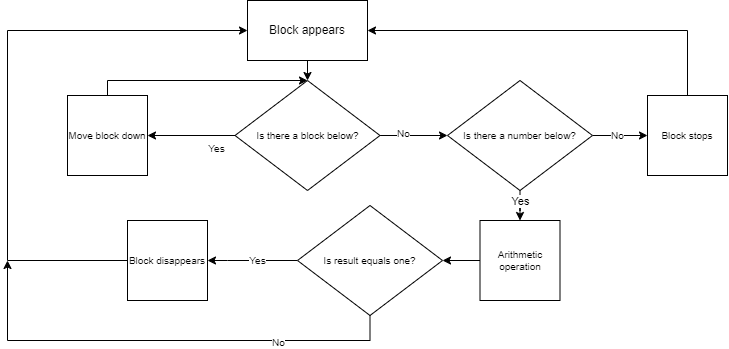

The diagram above was exported from draw.io. Its source (the exported page's mxGraphModel, read from the mxfile embedded in the PNG):
<mxGraphModel dx="865" dy="478" grid="1" gridSize="10" guides="1" tooltips="1" connect="1" arrows="1" fold="1" page="1" pageScale="1" pageWidth="827" pageHeight="1169" math="0" shadow="0">
  <root>
    <mxCell id="0" />
    <mxCell id="1" parent="0" />
    <mxCell id="gxl4fVk5d-RKFiLO4shV-1" value="Block appears" style="rounded=0;whiteSpace=wrap;html=1;" parent="1" vertex="1">
      <mxGeometry x="330" y="10" width="120" height="60" as="geometry" />
    </mxCell>
    <mxCell id="gxl4fVk5d-RKFiLO4shV-2" value="" style="endArrow=classic;html=1;rounded=0;exitX=0.5;exitY=1;exitDx=0;exitDy=0;entryX=0.5;entryY=0;entryDx=0;entryDy=0;" parent="1" source="gxl4fVk5d-RKFiLO4shV-1" target="gxl4fVk5d-RKFiLO4shV-3" edge="1">
      <mxGeometry width="50" height="50" relative="1" as="geometry">
        <mxPoint x="390" y="320" as="sourcePoint" />
        <mxPoint x="390" y="110" as="targetPoint" />
      </mxGeometry>
    </mxCell>
    <mxCell id="gxl4fVk5d-RKFiLO4shV-5" style="edgeStyle=orthogonalEdgeStyle;rounded=0;orthogonalLoop=1;jettySize=auto;html=1;fontSize=10;entryX=0;entryY=0.5;entryDx=0;entryDy=0;" parent="1" source="gxl4fVk5d-RKFiLO4shV-3" target="gxl4fVk5d-RKFiLO4shV-17" edge="1">
      <mxGeometry relative="1" as="geometry">
        <mxPoint x="540" y="145" as="targetPoint" />
      </mxGeometry>
    </mxCell>
    <mxCell id="gxl4fVk5d-RKFiLO4shV-6" value="No" style="edgeLabel;html=1;align=center;verticalAlign=middle;resizable=0;points=[];fontSize=10;" parent="gxl4fVk5d-RKFiLO4shV-5" vertex="1" connectable="0">
      <mxGeometry x="-0.2975" y="2" relative="1" as="geometry">
        <mxPoint as="offset" />
      </mxGeometry>
    </mxCell>
    <mxCell id="gxl4fVk5d-RKFiLO4shV-3" value="Is there a block below?" style="rhombus;whiteSpace=wrap;html=1;fontSize=10;verticalAlign=middle;" parent="1" vertex="1">
      <mxGeometry x="317.5" y="90" width="145" height="110" as="geometry" />
    </mxCell>
    <mxCell id="gxl4fVk5d-RKFiLO4shV-22" style="edgeStyle=orthogonalEdgeStyle;rounded=0;orthogonalLoop=1;jettySize=auto;html=1;entryX=1;entryY=0.5;entryDx=0;entryDy=0;fontSize=10;exitX=0.5;exitY=0;exitDx=0;exitDy=0;" parent="1" source="gxl4fVk5d-RKFiLO4shV-4" target="gxl4fVk5d-RKFiLO4shV-1" edge="1">
      <mxGeometry relative="1" as="geometry">
        <Array as="points">
          <mxPoint x="770" y="40" />
        </Array>
      </mxGeometry>
    </mxCell>
    <mxCell id="gxl4fVk5d-RKFiLO4shV-4" value="Block stops" style="whiteSpace=wrap;html=1;aspect=fixed;fontSize=10;" parent="1" vertex="1">
      <mxGeometry x="730" y="105" width="80" height="80" as="geometry" />
    </mxCell>
    <mxCell id="gxl4fVk5d-RKFiLO4shV-39" style="edgeStyle=orthogonalEdgeStyle;rounded=0;orthogonalLoop=1;jettySize=auto;html=1;entryX=0.5;entryY=0;entryDx=0;entryDy=0;fontSize=10;" parent="1" source="gxl4fVk5d-RKFiLO4shV-7" target="gxl4fVk5d-RKFiLO4shV-3" edge="1">
      <mxGeometry relative="1" as="geometry">
        <Array as="points">
          <mxPoint x="190" y="90" />
        </Array>
      </mxGeometry>
    </mxCell>
    <mxCell id="gxl4fVk5d-RKFiLO4shV-7" value="Move block down" style="whiteSpace=wrap;html=1;aspect=fixed;fontSize=10;" parent="1" vertex="1">
      <mxGeometry x="150" y="105" width="80" height="80" as="geometry" />
    </mxCell>
    <mxCell id="gxl4fVk5d-RKFiLO4shV-13" value="" style="endArrow=classic;html=1;rounded=0;fontSize=10;exitX=0;exitY=0.5;exitDx=0;exitDy=0;entryX=1;entryY=0.5;entryDx=0;entryDy=0;verticalAlign=middle;" parent="1" source="gxl4fVk5d-RKFiLO4shV-3" target="gxl4fVk5d-RKFiLO4shV-7" edge="1">
      <mxGeometry width="50" height="50" relative="1" as="geometry">
        <mxPoint x="390" y="310" as="sourcePoint" />
        <mxPoint x="440" y="260" as="targetPoint" />
      </mxGeometry>
    </mxCell>
    <mxCell id="gxl4fVk5d-RKFiLO4shV-15" value="Yes" style="edgeLabel;html=1;align=center;verticalAlign=top;resizable=0;points=[];fontSize=10;" parent="gxl4fVk5d-RKFiLO4shV-13" vertex="1" connectable="0">
      <mxGeometry x="-0.5711" y="1" relative="1" as="geometry">
        <mxPoint as="offset" />
      </mxGeometry>
    </mxCell>
    <mxCell id="gxl4fVk5d-RKFiLO4shV-23" style="edgeStyle=orthogonalEdgeStyle;rounded=0;orthogonalLoop=1;jettySize=auto;html=1;entryX=0;entryY=0.5;entryDx=0;entryDy=0;fontSize=10;verticalAlign=middle;align=center;labelPosition=center;verticalLabelPosition=middle;" parent="1" source="gxl4fVk5d-RKFiLO4shV-17" target="gxl4fVk5d-RKFiLO4shV-4" edge="1">
      <mxGeometry relative="1" as="geometry" />
    </mxCell>
    <mxCell id="gxl4fVk5d-RKFiLO4shV-24" value="No" style="edgeLabel;html=1;align=center;verticalAlign=middle;resizable=0;points=[];fontSize=10;" parent="gxl4fVk5d-RKFiLO4shV-23" vertex="1" connectable="0">
      <mxGeometry x="0.3658" y="-1" relative="1" as="geometry">
        <mxPoint x="-13" y="-1" as="offset" />
      </mxGeometry>
    </mxCell>
    <mxCell id="gxl4fVk5d-RKFiLO4shV-26" style="edgeStyle=orthogonalEdgeStyle;rounded=0;orthogonalLoop=1;jettySize=auto;html=1;fontSize=10;entryX=0.5;entryY=0;entryDx=0;entryDy=0;" parent="1" source="gxl4fVk5d-RKFiLO4shV-17" target="gxl4fVk5d-RKFiLO4shV-28" edge="1">
      <mxGeometry relative="1" as="geometry">
        <mxPoint x="602.5" y="270" as="targetPoint" />
      </mxGeometry>
    </mxCell>
    <mxCell id="8-R17TIVgxmsI5H0e6yL-1" value="Yes" style="edgeLabel;html=1;align=center;verticalAlign=middle;resizable=0;points=[];" vertex="1" connectable="0" parent="gxl4fVk5d-RKFiLO4shV-26">
      <mxGeometry x="0.1591" relative="1" as="geometry">
        <mxPoint as="offset" />
      </mxGeometry>
    </mxCell>
    <mxCell id="gxl4fVk5d-RKFiLO4shV-17" value="Is there a number below?" style="rhombus;whiteSpace=wrap;html=1;fontSize=10;verticalAlign=middle;" parent="1" vertex="1">
      <mxGeometry x="530" y="90" width="145" height="110" as="geometry" />
    </mxCell>
    <mxCell id="gxl4fVk5d-RKFiLO4shV-30" style="edgeStyle=orthogonalEdgeStyle;rounded=0;orthogonalLoop=1;jettySize=auto;html=1;entryX=1;entryY=0.5;entryDx=0;entryDy=0;fontSize=10;" parent="1" source="gxl4fVk5d-RKFiLO4shV-28" target="gxl4fVk5d-RKFiLO4shV-29" edge="1">
      <mxGeometry relative="1" as="geometry" />
    </mxCell>
    <mxCell id="gxl4fVk5d-RKFiLO4shV-28" value="Arithmetic operation" style="whiteSpace=wrap;html=1;aspect=fixed;fontSize=10;" parent="1" vertex="1">
      <mxGeometry x="562.5" y="230" width="80" height="80" as="geometry" />
    </mxCell>
    <mxCell id="gxl4fVk5d-RKFiLO4shV-32" style="edgeStyle=orthogonalEdgeStyle;rounded=0;orthogonalLoop=1;jettySize=auto;html=1;entryX=1;entryY=0.5;entryDx=0;entryDy=0;fontSize=10;" parent="1" source="gxl4fVk5d-RKFiLO4shV-29" target="gxl4fVk5d-RKFiLO4shV-31" edge="1">
      <mxGeometry relative="1" as="geometry">
        <Array as="points">
          <mxPoint x="310" y="270" />
          <mxPoint x="310" y="270" />
        </Array>
      </mxGeometry>
    </mxCell>
    <mxCell id="gxl4fVk5d-RKFiLO4shV-33" value="Yes" style="edgeLabel;html=1;align=center;verticalAlign=middle;resizable=0;points=[];fontSize=10;" parent="gxl4fVk5d-RKFiLO4shV-32" vertex="1" connectable="0">
      <mxGeometry x="-0.2578" y="-2" relative="1" as="geometry">
        <mxPoint x="-7" y="2" as="offset" />
      </mxGeometry>
    </mxCell>
    <mxCell id="gxl4fVk5d-RKFiLO4shV-29" value="Is result equals one?" style="rhombus;whiteSpace=wrap;html=1;fontSize=10;verticalAlign=middle;" parent="1" vertex="1">
      <mxGeometry x="380" y="215" width="145" height="110" as="geometry" />
    </mxCell>
    <mxCell id="gxl4fVk5d-RKFiLO4shV-34" style="edgeStyle=orthogonalEdgeStyle;rounded=0;orthogonalLoop=1;jettySize=auto;html=1;entryX=0;entryY=0.5;entryDx=0;entryDy=0;fontSize=10;" parent="1" source="gxl4fVk5d-RKFiLO4shV-31" target="gxl4fVk5d-RKFiLO4shV-1" edge="1">
      <mxGeometry relative="1" as="geometry">
        <Array as="points">
          <mxPoint x="90" y="270" />
          <mxPoint x="90" y="40" />
        </Array>
      </mxGeometry>
    </mxCell>
    <mxCell id="gxl4fVk5d-RKFiLO4shV-31" value="Block disappears" style="whiteSpace=wrap;html=1;aspect=fixed;fontSize=10;" parent="1" vertex="1">
      <mxGeometry x="210" y="230" width="80" height="80" as="geometry" />
    </mxCell>
    <mxCell id="gxl4fVk5d-RKFiLO4shV-37" value="" style="endArrow=classic;html=1;rounded=0;fontSize=10;edgeStyle=orthogonalEdgeStyle;exitX=0.5;exitY=1;exitDx=0;exitDy=0;" parent="1" source="gxl4fVk5d-RKFiLO4shV-29" edge="1">
      <mxGeometry width="50" height="50" relative="1" as="geometry">
        <mxPoint x="210" y="450" as="sourcePoint" />
        <mxPoint x="90" y="270" as="targetPoint" />
        <Array as="points">
          <mxPoint x="452" y="350" />
          <mxPoint x="90" y="350" />
        </Array>
      </mxGeometry>
    </mxCell>
    <mxCell id="gxl4fVk5d-RKFiLO4shV-38" value="No" style="edgeLabel;html=1;align=center;verticalAlign=middle;resizable=0;points=[];fontSize=10;" parent="gxl4fVk5d-RKFiLO4shV-37" vertex="1" connectable="0">
      <mxGeometry x="-0.5014" y="2" relative="1" as="geometry">
        <mxPoint as="offset" />
      </mxGeometry>
    </mxCell>
  </root>
</mxGraphModel>